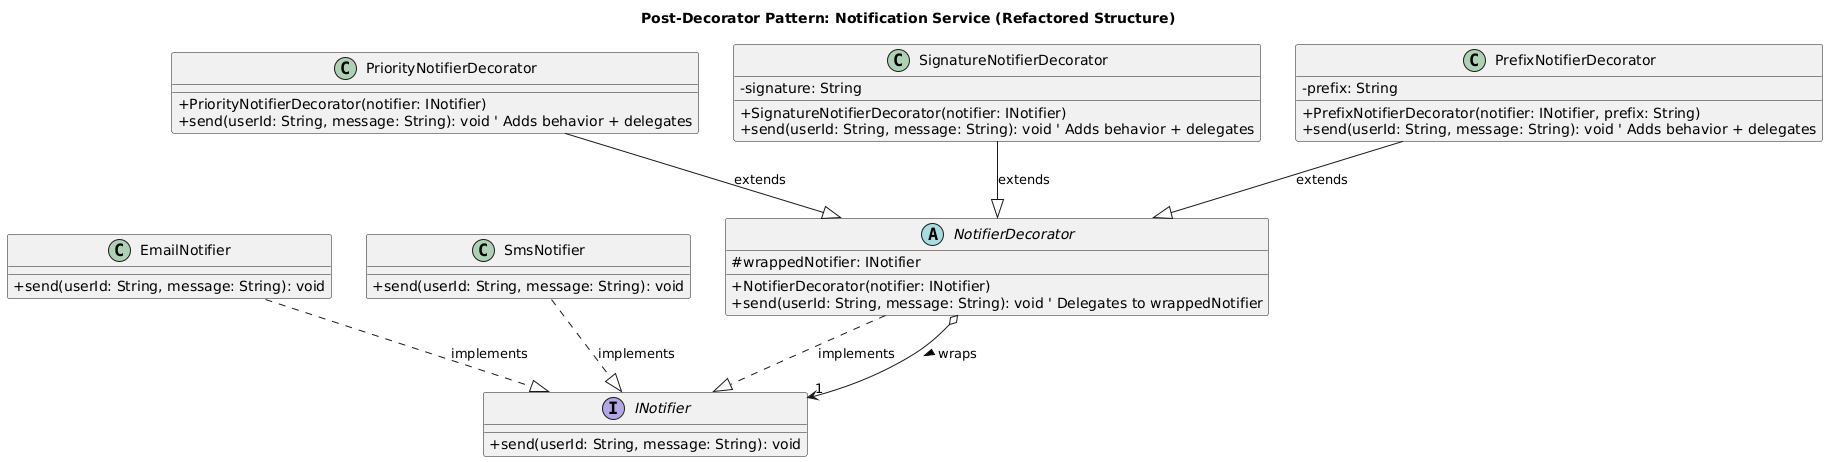

The diagram above was rendered by PlantUML. Its source (embedded in the PNG):
@startuml
title Post-Decorator Pattern: Notification Service (Refactored Structure)

skinparam classAttributeIconSize 0

' Component Interface
interface INotifier {
  + send(userId: String, message: String): void
}

' Concrete Components
class EmailNotifier {
  + send(userId: String, message: String): void
}
EmailNotifier ..|> INotifier : implements

class SmsNotifier {
  + send(userId: String, message: String): void
}
SmsNotifier ..|> INotifier : implements

' Abstract Decorator
abstract class NotifierDecorator {
  # wrappedNotifier: INotifier
  + NotifierDecorator(notifier: INotifier)
  + send(userId: String, message: String): void ' Delegates to wrappedNotifier
}
NotifierDecorator ..|> INotifier : implements
NotifierDecorator o--> "1" INotifier : wraps >

' Concrete Decorators
class PriorityNotifierDecorator {
  + PriorityNotifierDecorator(notifier: INotifier)
  + send(userId: String, message: String): void ' Adds behavior + delegates
}
PriorityNotifierDecorator --|> NotifierDecorator : extends

class SignatureNotifierDecorator {
  - signature: String
  + SignatureNotifierDecorator(notifier: INotifier)
  + send(userId: String, message: String): void ' Adds behavior + delegates
}
SignatureNotifierDecorator --|> NotifierDecorator : extends

class PrefixNotifierDecorator {
    - prefix: String
    + PrefixNotifierDecorator(notifier: INotifier, prefix: String)
    + send(userId: String, message: String): void ' Adds behavior + delegates
}
PrefixNotifierDecorator --|> NotifierDecorator : extends
@enduml